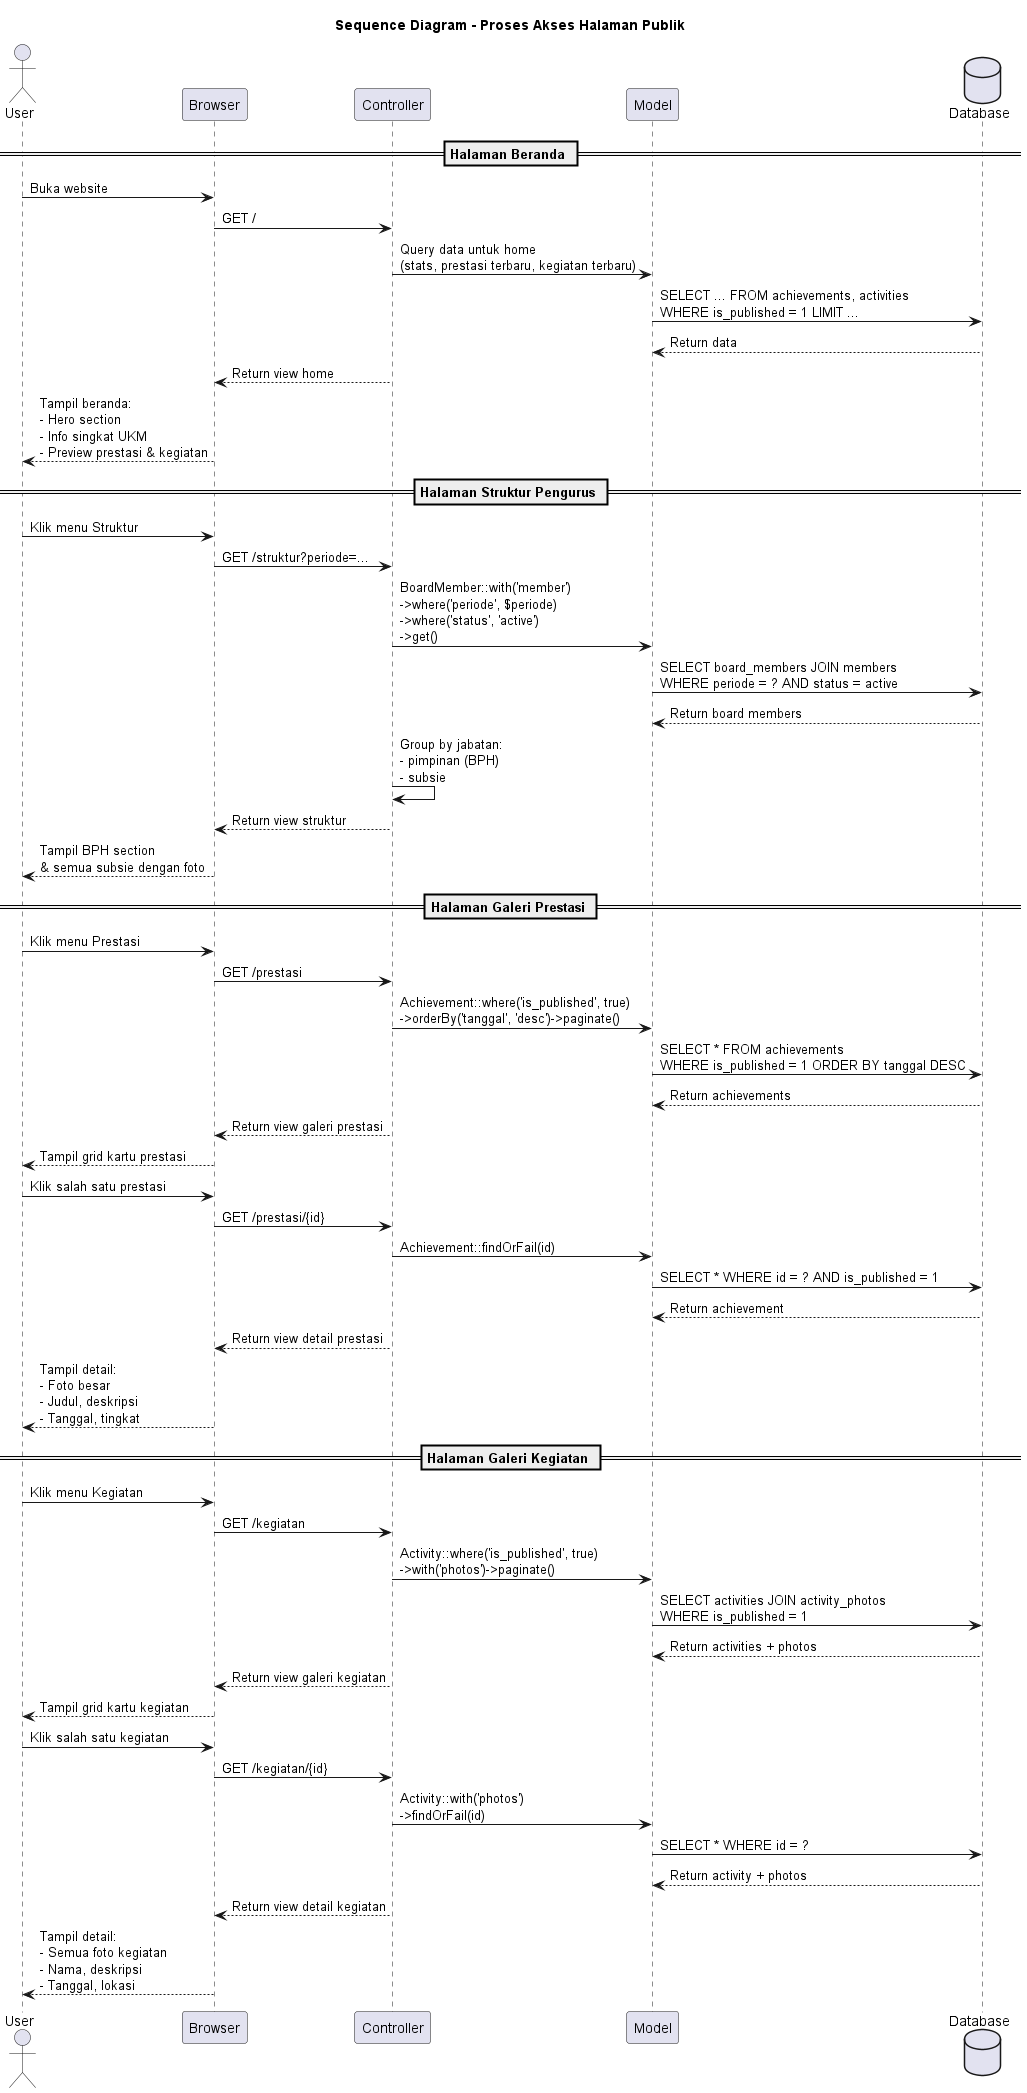

The diagram above was rendered by PlantUML. Its source (embedded in the PNG):
@startuml SD_Halaman_Publik
title Sequence Diagram - Proses Akses Halaman Publik

actor "User" as user
participant "Browser" as browser
participant "Controller" as controller
participant "Model" as model
database "Database" as db

== Halaman Beranda ==

user -> browser : Buka website
browser -> controller : GET /
controller -> model : Query data untuk home\n(stats, prestasi terbaru, kegiatan terbaru)
model -> db : SELECT ... FROM achievements, activities\nWHERE is_published = 1 LIMIT ...
db --> model : Return data
controller --> browser : Return view home
browser --> user : Tampil beranda:\n- Hero section\n- Info singkat UKM\n- Preview prestasi & kegiatan

== Halaman Struktur Pengurus ==

user -> browser : Klik menu Struktur
browser -> controller : GET /struktur?periode=...
controller -> model : BoardMember::with('member')\n->where('periode', $periode)\n->where('status', 'active')\n->get()
model -> db : SELECT board_members JOIN members\nWHERE periode = ? AND status = active
db --> model : Return board members
controller -> controller : Group by jabatan:\n- pimpinan (BPH)\n- subsie
controller --> browser : Return view struktur
browser --> user : Tampil BPH section\n& semua subsie dengan foto

== Halaman Galeri Prestasi ==

user -> browser : Klik menu Prestasi
browser -> controller : GET /prestasi
controller -> model : Achievement::where('is_published', true)\n->orderBy('tanggal', 'desc')->paginate()
model -> db : SELECT * FROM achievements\nWHERE is_published = 1 ORDER BY tanggal DESC
db --> model : Return achievements
controller --> browser : Return view galeri prestasi
browser --> user : Tampil grid kartu prestasi

user -> browser : Klik salah satu prestasi
browser -> controller : GET /prestasi/{id}
controller -> model : Achievement::findOrFail(id)
model -> db : SELECT * WHERE id = ? AND is_published = 1
db --> model : Return achievement
controller --> browser : Return view detail prestasi
browser --> user : Tampil detail:\n- Foto besar\n- Judul, deskripsi\n- Tanggal, tingkat

== Halaman Galeri Kegiatan ==

user -> browser : Klik menu Kegiatan
browser -> controller : GET /kegiatan
controller -> model : Activity::where('is_published', true)\n->with('photos')->paginate()
model -> db : SELECT activities JOIN activity_photos\nWHERE is_published = 1
db --> model : Return activities + photos
controller --> browser : Return view galeri kegiatan
browser --> user : Tampil grid kartu kegiatan

user -> browser : Klik salah satu kegiatan
browser -> controller : GET /kegiatan/{id}
controller -> model : Activity::with('photos')\n->findOrFail(id)
model -> db : SELECT * WHERE id = ?
db --> model : Return activity + photos
controller --> browser : Return view detail kegiatan
browser --> user : Tampil detail:\n- Semua foto kegiatan\n- Nama, deskripsi\n- Tanggal, lokasi

@enduml